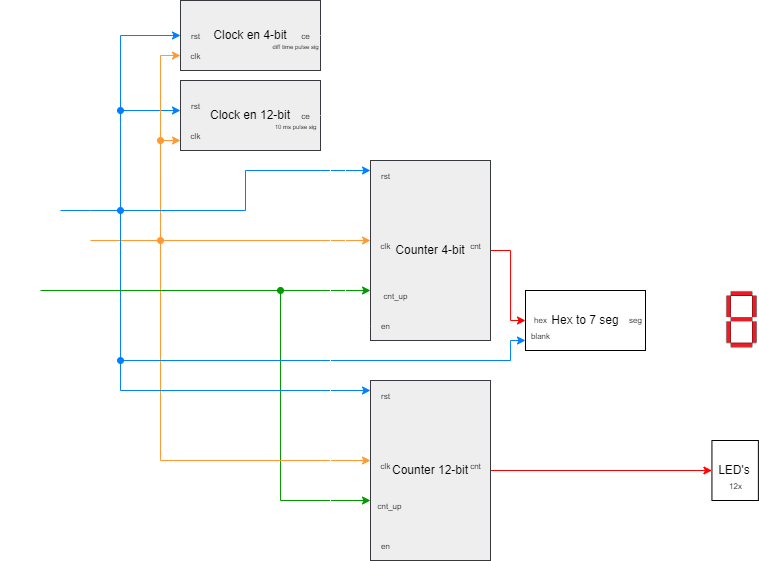

The diagram above was exported from draw.io. Its source (the exported page's mxGraphModel, read from the mxfile embedded in the PNG):
<mxGraphModel dx="1185" dy="1774" grid="1" gridSize="10" guides="1" tooltips="1" connect="1" arrows="1" fold="1" page="1" pageScale="1" pageWidth="827" pageHeight="1169" math="0" shadow="0">
  <root>
    <mxCell id="0" />
    <mxCell id="r9-KGC9mavBDZiTZV1e1-171" value="Vrstva bez názvu" parent="0" />
    <mxCell id="1" parent="0" />
    <mxCell id="r9-KGC9mavBDZiTZV1e1-120" style="edgeStyle=orthogonalEdgeStyle;rounded=0;orthogonalLoop=1;jettySize=auto;html=1;strokeColor=#007FFF;startArrow=classic;startFill=1;endArrow=none;endFill=0;fillColor=#cce5ff;" edge="1" parent="1" source="r9-KGC9mavBDZiTZV1e1-84">
      <mxGeometry relative="1" as="geometry">
        <mxPoint x="120" y="130" as="targetPoint" />
        <Array as="points">
          <mxPoint x="120" y="30" />
        </Array>
      </mxGeometry>
    </mxCell>
    <mxCell id="r9-KGC9mavBDZiTZV1e1-128" style="edgeStyle=orthogonalEdgeStyle;rounded=0;orthogonalLoop=1;jettySize=auto;html=1;endArrow=none;endFill=0;startArrow=classic;startFill=1;strokeColor=#FF9933;" edge="1" parent="1" source="r9-KGC9mavBDZiTZV1e1-84">
      <mxGeometry relative="1" as="geometry">
        <mxPoint x="160" y="160" as="targetPoint" />
        <Array as="points">
          <mxPoint x="160" y="60" />
        </Array>
      </mxGeometry>
    </mxCell>
    <mxCell id="r9-KGC9mavBDZiTZV1e1-84" value="Clock en 12-bit" style="rounded=0;whiteSpace=wrap;html=1;fillColor=#eeeeee;strokeColor=#36393d;" vertex="1" parent="1">
      <mxGeometry x="180" width="140" height="70" as="geometry" />
    </mxCell>
    <mxCell id="r9-KGC9mavBDZiTZV1e1-118" style="edgeStyle=orthogonalEdgeStyle;rounded=0;orthogonalLoop=1;jettySize=auto;html=1;endArrow=oval;endFill=1;fillColor=#cce5ff;strokeColor=#007FFF;" edge="1" parent="1" source="r9-KGC9mavBDZiTZV1e1-85">
      <mxGeometry relative="1" as="geometry">
        <mxPoint x="120" y="130" as="targetPoint" />
        <Array as="points">
          <mxPoint x="90" y="130" />
          <mxPoint x="90" y="130" />
        </Array>
      </mxGeometry>
    </mxCell>
    <mxCell id="r9-KGC9mavBDZiTZV1e1-85" value="BTNC" style="text;html=1;align=center;verticalAlign=middle;resizable=0;points=[];autosize=1;fillColor=none;strokeColor=none;fontColor=#FFFFFF;" vertex="1" parent="1">
      <mxGeometry y="110" width="60" height="30" as="geometry" />
    </mxCell>
    <mxCell id="r9-KGC9mavBDZiTZV1e1-126" style="edgeStyle=orthogonalEdgeStyle;rounded=0;orthogonalLoop=1;jettySize=auto;html=1;endArrow=oval;endFill=1;strokeColor=#FF9933;" edge="1" parent="1" source="r9-KGC9mavBDZiTZV1e1-86">
      <mxGeometry relative="1" as="geometry">
        <mxPoint x="160" y="160" as="targetPoint" />
        <Array as="points">
          <mxPoint x="160" y="160" />
        </Array>
      </mxGeometry>
    </mxCell>
    <mxCell id="r9-KGC9mavBDZiTZV1e1-86" value="CLK100MHZ" style="text;html=1;align=center;verticalAlign=middle;resizable=0;points=[];autosize=1;strokeColor=none;fillColor=none;fontColor=#FFFFFF;" vertex="1" parent="1">
      <mxGeometry y="140" width="90" height="30" as="geometry" />
    </mxCell>
    <mxCell id="r9-KGC9mavBDZiTZV1e1-121" style="edgeStyle=orthogonalEdgeStyle;rounded=0;orthogonalLoop=1;jettySize=auto;html=1;endArrow=none;endFill=0;startArrow=classic;startFill=1;fillColor=#cce5ff;strokeColor=#007FFF;" edge="1" parent="1" source="r9-KGC9mavBDZiTZV1e1-87">
      <mxGeometry relative="1" as="geometry">
        <mxPoint x="120" y="130" as="targetPoint" />
        <Array as="points">
          <mxPoint x="245" y="90" />
          <mxPoint x="245" y="130" />
        </Array>
      </mxGeometry>
    </mxCell>
    <mxCell id="r9-KGC9mavBDZiTZV1e1-125" style="edgeStyle=orthogonalEdgeStyle;rounded=0;orthogonalLoop=1;jettySize=auto;html=1;endArrow=none;endFill=0;startArrow=classic;startFill=1;strokeColor=#FF9933;" edge="1" parent="1" source="r9-KGC9mavBDZiTZV1e1-87">
      <mxGeometry relative="1" as="geometry">
        <mxPoint x="160" y="160" as="targetPoint" />
        <Array as="points">
          <mxPoint x="160" y="160" />
        </Array>
      </mxGeometry>
    </mxCell>
    <mxCell id="r9-KGC9mavBDZiTZV1e1-161" style="edgeStyle=orthogonalEdgeStyle;rounded=0;orthogonalLoop=1;jettySize=auto;html=1;entryX=0;entryY=0.5;entryDx=0;entryDy=0;strokeColor=#FF0000;" edge="1" parent="1" source="r9-KGC9mavBDZiTZV1e1-87" target="r9-KGC9mavBDZiTZV1e1-90">
      <mxGeometry relative="1" as="geometry" />
    </mxCell>
    <mxCell id="r9-KGC9mavBDZiTZV1e1-87" value="Counter 4-bit" style="whiteSpace=wrap;html=1;fillColor=#eeeeee;strokeColor=#36393d;" vertex="1" parent="1">
      <mxGeometry x="370" y="80" width="120" height="180" as="geometry" />
    </mxCell>
    <mxCell id="r9-KGC9mavBDZiTZV1e1-139" style="edgeStyle=orthogonalEdgeStyle;rounded=0;orthogonalLoop=1;jettySize=auto;html=1;endArrow=oval;endFill=1;startArrow=classic;startFill=1;strokeColor=#009900;" edge="1" parent="1" source="r9-KGC9mavBDZiTZV1e1-88">
      <mxGeometry relative="1" as="geometry">
        <mxPoint x="280" y="210" as="targetPoint" />
        <Array as="points">
          <mxPoint x="280" y="420" />
        </Array>
      </mxGeometry>
    </mxCell>
    <mxCell id="r9-KGC9mavBDZiTZV1e1-141" style="edgeStyle=orthogonalEdgeStyle;rounded=0;orthogonalLoop=1;jettySize=auto;html=1;endArrow=none;endFill=0;startArrow=classic;startFill=1;strokeColor=#FF9933;" edge="1" parent="1" source="r9-KGC9mavBDZiTZV1e1-88">
      <mxGeometry relative="1" as="geometry">
        <mxPoint x="160" y="160" as="targetPoint" />
        <Array as="points">
          <mxPoint x="160" y="380" />
        </Array>
      </mxGeometry>
    </mxCell>
    <mxCell id="r9-KGC9mavBDZiTZV1e1-145" style="edgeStyle=orthogonalEdgeStyle;rounded=0;orthogonalLoop=1;jettySize=auto;html=1;endArrow=none;endFill=0;startArrow=classic;startFill=1;fillColor=#cce5ff;strokeColor=#007FFF;" edge="1" parent="1" source="r9-KGC9mavBDZiTZV1e1-88">
      <mxGeometry relative="1" as="geometry">
        <mxPoint x="120" y="130" as="targetPoint" />
        <Array as="points">
          <mxPoint x="120" y="310" />
        </Array>
      </mxGeometry>
    </mxCell>
    <mxCell id="r9-KGC9mavBDZiTZV1e1-160" style="edgeStyle=orthogonalEdgeStyle;rounded=0;orthogonalLoop=1;jettySize=auto;html=1;entryX=0;entryY=0.5;entryDx=0;entryDy=0;strokeColor=#FF0000;" edge="1" parent="1" source="r9-KGC9mavBDZiTZV1e1-88" target="r9-KGC9mavBDZiTZV1e1-154">
      <mxGeometry relative="1" as="geometry" />
    </mxCell>
    <mxCell id="r9-KGC9mavBDZiTZV1e1-88" value="Counter 12-bit" style="whiteSpace=wrap;html=1;fillColor=#eeeeee;strokeColor=#36393d;" vertex="1" parent="1">
      <mxGeometry x="370" y="300" width="120" height="180" as="geometry" />
    </mxCell>
    <mxCell id="r9-KGC9mavBDZiTZV1e1-138" style="edgeStyle=orthogonalEdgeStyle;rounded=0;orthogonalLoop=1;jettySize=auto;html=1;strokeColor=#009900;" edge="1" parent="1" source="r9-KGC9mavBDZiTZV1e1-89">
      <mxGeometry relative="1" as="geometry">
        <mxPoint x="370" y="210" as="targetPoint" />
        <Array as="points">
          <mxPoint x="370" y="210" />
        </Array>
      </mxGeometry>
    </mxCell>
    <mxCell id="r9-KGC9mavBDZiTZV1e1-89" value="SW" style="text;html=1;align=center;verticalAlign=middle;resizable=0;points=[];autosize=1;strokeColor=none;fillColor=none;fontColor=#FFFFFF;" vertex="1" parent="1">
      <mxGeometry y="190" width="40" height="30" as="geometry" />
    </mxCell>
    <mxCell id="r9-KGC9mavBDZiTZV1e1-93" style="edgeStyle=orthogonalEdgeStyle;rounded=0;orthogonalLoop=1;jettySize=auto;html=1;entryX=0;entryY=0.5;entryDx=0;entryDy=0;strokeColor=#FFFFFF;" edge="1" parent="1" source="r9-KGC9mavBDZiTZV1e1-90" target="r9-KGC9mavBDZiTZV1e1-92">
      <mxGeometry relative="1" as="geometry" />
    </mxCell>
    <mxCell id="r9-KGC9mavBDZiTZV1e1-147" style="edgeStyle=orthogonalEdgeStyle;rounded=0;orthogonalLoop=1;jettySize=auto;html=1;strokeColor=#007FFF;startArrow=classic;startFill=1;endArrow=oval;endFill=1;" edge="1" parent="1" source="r9-KGC9mavBDZiTZV1e1-90">
      <mxGeometry relative="1" as="geometry">
        <mxPoint x="120" y="280" as="targetPoint" />
        <Array as="points">
          <mxPoint x="510" y="260" />
          <mxPoint x="510" y="280" />
          <mxPoint x="120" y="280" />
        </Array>
      </mxGeometry>
    </mxCell>
    <mxCell id="r9-KGC9mavBDZiTZV1e1-90" value="Hex to 7 seg" style="whiteSpace=wrap;html=1;" vertex="1" parent="1">
      <mxGeometry x="525" y="210" width="120" height="60" as="geometry" />
    </mxCell>
    <mxCell id="r9-KGC9mavBDZiTZV1e1-152" style="edgeStyle=orthogonalEdgeStyle;rounded=0;orthogonalLoop=1;jettySize=auto;html=1;strokeColor=#FFFFFF;" edge="1" parent="1" source="r9-KGC9mavBDZiTZV1e1-92">
      <mxGeometry relative="1" as="geometry">
        <mxPoint x="741.44" y="309.25" as="targetPoint" />
      </mxGeometry>
    </mxCell>
    <mxCell id="r9-KGC9mavBDZiTZV1e1-92" value="" style="shape=image;verticalLabelPosition=bottom;verticalAlign=top;imageAspect=0;aspect=fixed;image=data:image/png,(base64 omitted: 700 chars)" vertex="1" parent="1">
      <mxGeometry x="725" y="210" width="32.88" height="58.5" as="geometry" />
    </mxCell>
    <mxCell id="r9-KGC9mavBDZiTZV1e1-106" value="&lt;font style=&quot;font-size: 8px;&quot;&gt;hex&lt;/font&gt;" style="text;html=1;align=center;verticalAlign=middle;resizable=0;points=[];autosize=1;strokeColor=none;fillColor=none;" vertex="1" parent="1">
      <mxGeometry x="520" y="224.25" width="40" height="30" as="geometry" />
    </mxCell>
    <mxCell id="r9-KGC9mavBDZiTZV1e1-107" value="&lt;font style=&quot;font-size: 8px;&quot;&gt;blank&lt;/font&gt;" style="text;html=1;align=center;verticalAlign=middle;resizable=0;points=[];autosize=1;strokeColor=none;fillColor=none;" vertex="1" parent="1">
      <mxGeometry x="520" y="240" width="40" height="30" as="geometry" />
    </mxCell>
    <mxCell id="r9-KGC9mavBDZiTZV1e1-108" value="&lt;font style=&quot;font-size: 8px;&quot;&gt;seg&lt;/font&gt;" style="text;html=1;align=center;verticalAlign=middle;resizable=0;points=[];autosize=1;strokeColor=none;fillColor=none;" vertex="1" parent="1">
      <mxGeometry x="615" y="224.25" width="40" height="30" as="geometry" />
    </mxCell>
    <mxCell id="r9-KGC9mavBDZiTZV1e1-122" value="&lt;font style=&quot;font-size: 8px;&quot;&gt;rst&lt;/font&gt;" style="text;html=1;align=center;verticalAlign=middle;resizable=0;points=[];autosize=1;strokeColor=none;fillColor=none;" vertex="1" parent="1">
      <mxGeometry x="180" y="10" width="30" height="30" as="geometry" />
    </mxCell>
    <mxCell id="r9-KGC9mavBDZiTZV1e1-129" value="&lt;font style=&quot;font-size: 8px;&quot;&gt;clk&lt;/font&gt;" style="text;html=1;align=center;verticalAlign=middle;resizable=0;points=[];autosize=1;strokeColor=none;fillColor=none;" vertex="1" parent="1">
      <mxGeometry x="180" y="40" width="30" height="30" as="geometry" />
    </mxCell>
    <mxCell id="r9-KGC9mavBDZiTZV1e1-168" style="edgeStyle=orthogonalEdgeStyle;rounded=0;orthogonalLoop=1;jettySize=auto;html=1;entryX=-0.001;entryY=0.919;entryDx=0;entryDy=0;entryPerimeter=0;strokeColor=#FFFFFF;fontColor=#FFFFFF;" edge="1" parent="1" source="r9-KGC9mavBDZiTZV1e1-133" target="r9-KGC9mavBDZiTZV1e1-88">
      <mxGeometry relative="1" as="geometry">
        <Array as="points">
          <mxPoint x="330" y="35" />
          <mxPoint x="330" y="465" />
        </Array>
      </mxGeometry>
    </mxCell>
    <mxCell id="r9-KGC9mavBDZiTZV1e1-133" value="&lt;font style=&quot;font-size: 8px;&quot;&gt;ce&lt;/font&gt;" style="text;html=1;align=center;verticalAlign=middle;resizable=0;points=[];autosize=1;strokeColor=none;fillColor=none;" vertex="1" parent="1">
      <mxGeometry x="290" y="20" width="30" height="30" as="geometry" />
    </mxCell>
    <mxCell id="r9-KGC9mavBDZiTZV1e1-134" value="&lt;font style=&quot;font-size: 8px;&quot;&gt;clk&lt;/font&gt;" style="text;html=1;align=center;verticalAlign=middle;resizable=0;points=[];autosize=1;strokeColor=none;fillColor=none;" vertex="1" parent="1">
      <mxGeometry x="370" y="150" width="30" height="30" as="geometry" />
    </mxCell>
    <mxCell id="r9-KGC9mavBDZiTZV1e1-135" value="&lt;font style=&quot;font-size: 8px;&quot;&gt;rst&lt;/font&gt;" style="text;html=1;align=center;verticalAlign=middle;resizable=0;points=[];autosize=1;strokeColor=none;fillColor=none;" vertex="1" parent="1">
      <mxGeometry x="370" y="80" width="30" height="30" as="geometry" />
    </mxCell>
    <mxCell id="r9-KGC9mavBDZiTZV1e1-136" value="&lt;font style=&quot;font-size: 8px;&quot;&gt;en&lt;/font&gt;" style="text;html=1;align=center;verticalAlign=middle;resizable=0;points=[];autosize=1;strokeColor=none;fillColor=none;" vertex="1" parent="1">
      <mxGeometry x="370" y="230" width="30" height="30" as="geometry" />
    </mxCell>
    <mxCell id="r9-KGC9mavBDZiTZV1e1-137" value="&lt;font style=&quot;font-size: 8px;&quot;&gt;cnt_up&lt;/font&gt;" style="text;html=1;align=center;verticalAlign=middle;resizable=0;points=[];autosize=1;strokeColor=none;fillColor=none;imageAlign=left;imageAspect=1;direction=east;" vertex="1" parent="1">
      <mxGeometry x="370" y="200" width="50" height="30" as="geometry" />
    </mxCell>
    <mxCell id="r9-KGC9mavBDZiTZV1e1-140" value="&lt;font style=&quot;font-size: 8px;&quot;&gt;cnt_up&lt;/font&gt;" style="text;html=1;align=center;verticalAlign=middle;resizable=0;points=[];autosize=1;strokeColor=none;fillColor=none;imageAlign=left;imageAspect=1;direction=east;" vertex="1" parent="1">
      <mxGeometry x="364" y="410" width="50" height="30" as="geometry" />
    </mxCell>
    <mxCell id="r9-KGC9mavBDZiTZV1e1-142" value="&lt;font style=&quot;font-size: 8px;&quot;&gt;clk&lt;/font&gt;" style="text;html=1;align=center;verticalAlign=middle;resizable=0;points=[];autosize=1;strokeColor=none;fillColor=none;" vertex="1" parent="1">
      <mxGeometry x="370" y="370" width="30" height="30" as="geometry" />
    </mxCell>
    <mxCell id="r9-KGC9mavBDZiTZV1e1-143" value="&lt;font style=&quot;font-size: 8px;&quot;&gt;rst&lt;/font&gt;" style="text;html=1;align=center;verticalAlign=middle;resizable=0;points=[];autosize=1;strokeColor=none;fillColor=none;" vertex="1" parent="1">
      <mxGeometry x="370" y="300" width="30" height="30" as="geometry" />
    </mxCell>
    <mxCell id="r9-KGC9mavBDZiTZV1e1-148" value="&lt;font style=&quot;font-size: 8px;&quot;&gt;en&lt;/font&gt;" style="text;html=1;align=center;verticalAlign=middle;resizable=0;points=[];autosize=1;strokeColor=none;fillColor=none;" vertex="1" parent="1">
      <mxGeometry x="370" y="450" width="30" height="30" as="geometry" />
    </mxCell>
    <mxCell id="r9-KGC9mavBDZiTZV1e1-149" value="&lt;font style=&quot;font-size: 8px;&quot;&gt;cnt&lt;/font&gt;" style="text;html=1;align=center;verticalAlign=middle;resizable=0;points=[];autosize=1;strokeColor=none;fillColor=none;" vertex="1" parent="1">
      <mxGeometry x="460" y="370" width="30" height="30" as="geometry" />
    </mxCell>
    <mxCell id="r9-KGC9mavBDZiTZV1e1-150" value="&lt;font style=&quot;font-size: 8px;&quot;&gt;cnt&lt;/font&gt;" style="text;html=1;align=center;verticalAlign=middle;resizable=0;points=[];autosize=1;strokeColor=none;fillColor=none;" vertex="1" parent="1">
      <mxGeometry x="460" y="150" width="30" height="30" as="geometry" />
    </mxCell>
    <mxCell id="r9-KGC9mavBDZiTZV1e1-151" value="C&amp;nbsp;&lt;font style=&quot;font-size: 8px;&quot;&gt;A-G&lt;/font&gt;" style="text;html=1;align=center;verticalAlign=middle;resizable=0;points=[];autosize=1;strokeColor=none;fillColor=none;fontColor=#FFFFFF;" vertex="1" parent="1">
      <mxGeometry x="655" y="219.25" width="50" height="30" as="geometry" />
    </mxCell>
    <mxCell id="r9-KGC9mavBDZiTZV1e1-153" value="AN&lt;br&gt;&lt;font style=&quot;font-size: 8px;&quot;&gt;3,3 V&lt;/font&gt;" style="text;html=1;align=center;verticalAlign=middle;resizable=0;points=[];autosize=1;strokeColor=none;fillColor=none;fontColor=#FFFFFF;" vertex="1" parent="1">
      <mxGeometry x="705" y="263.5" width="40" height="40" as="geometry" />
    </mxCell>
    <mxCell id="r9-KGC9mavBDZiTZV1e1-154" value="LED's" style="whiteSpace=wrap;html=1;" vertex="1" parent="1">
      <mxGeometry x="711.44" y="360" width="46.44" height="60" as="geometry" />
    </mxCell>
    <mxCell id="r9-KGC9mavBDZiTZV1e1-158" value="&lt;font style=&quot;font-size: 8px;&quot;&gt;12x&lt;/font&gt;" style="text;html=1;align=center;verticalAlign=middle;resizable=0;points=[];autosize=1;strokeColor=none;fillColor=none;" vertex="1" parent="1">
      <mxGeometry x="714.6600000000001" y="390" width="40" height="30" as="geometry" />
    </mxCell>
    <mxCell id="r9-KGC9mavBDZiTZV1e1-163" style="edgeStyle=orthogonalEdgeStyle;rounded=0;orthogonalLoop=1;jettySize=auto;html=1;exitX=0;exitY=0.5;exitDx=0;exitDy=0;endArrow=oval;endFill=1;startArrow=classic;startFill=1;strokeColor=#007FFF;" edge="1" parent="1" source="r9-KGC9mavBDZiTZV1e1-162">
      <mxGeometry relative="1" as="geometry">
        <mxPoint x="120" y="30" as="targetPoint" />
        <Array as="points">
          <mxPoint x="120" y="-45" />
        </Array>
      </mxGeometry>
    </mxCell>
    <mxCell id="r9-KGC9mavBDZiTZV1e1-162" value="Clock en 4-bit" style="rounded=0;whiteSpace=wrap;html=1;fillColor=#eeeeee;strokeColor=#36393d;" vertex="1" parent="1">
      <mxGeometry x="180" y="-80" width="140" height="70" as="geometry" />
    </mxCell>
    <mxCell id="r9-KGC9mavBDZiTZV1e1-164" value="&lt;font style=&quot;font-size: 8px;&quot;&gt;rst&lt;/font&gt;" style="text;html=1;align=center;verticalAlign=middle;resizable=0;points=[];autosize=1;strokeColor=none;fillColor=none;" vertex="1" parent="1">
      <mxGeometry x="180" y="-60" width="30" height="30" as="geometry" />
    </mxCell>
    <mxCell id="r9-KGC9mavBDZiTZV1e1-167" style="edgeStyle=orthogonalEdgeStyle;rounded=0;orthogonalLoop=1;jettySize=auto;html=1;endArrow=oval;endFill=1;startArrow=classic;startFill=1;strokeColor=#FF9933;" edge="1" parent="1" source="r9-KGC9mavBDZiTZV1e1-165">
      <mxGeometry relative="1" as="geometry">
        <mxPoint x="160" y="60" as="targetPoint" />
      </mxGeometry>
    </mxCell>
    <mxCell id="r9-KGC9mavBDZiTZV1e1-165" value="&lt;font style=&quot;font-size: 8px;&quot;&gt;clk&lt;/font&gt;" style="text;html=1;align=center;verticalAlign=middle;resizable=0;points=[];autosize=1;strokeColor=none;fillColor=none;" vertex="1" parent="1">
      <mxGeometry x="180" y="-40" width="30" height="30" as="geometry" />
    </mxCell>
    <mxCell id="r9-KGC9mavBDZiTZV1e1-169" style="edgeStyle=orthogonalEdgeStyle;rounded=0;orthogonalLoop=1;jettySize=auto;html=1;entryX=0.014;entryY=0.514;entryDx=0;entryDy=0;entryPerimeter=0;strokeColor=#FFFFFF;fontColor=#FFFFFF;" edge="1" parent="1" source="r9-KGC9mavBDZiTZV1e1-166" target="r9-KGC9mavBDZiTZV1e1-136">
      <mxGeometry relative="1" as="geometry" />
    </mxCell>
    <mxCell id="r9-KGC9mavBDZiTZV1e1-166" value="&lt;font style=&quot;font-size: 8px;&quot;&gt;ce&lt;/font&gt;" style="text;html=1;align=center;verticalAlign=middle;resizable=0;points=[];autosize=1;strokeColor=none;fillColor=none;" vertex="1" parent="1">
      <mxGeometry x="290" y="-60" width="30" height="30" as="geometry" />
    </mxCell>
    <mxCell id="r9-KGC9mavBDZiTZV1e1-170" value="&lt;font color=&quot;#000000&quot; style=&quot;font-size: 6px;&quot;&gt;10 ms pulse sig&lt;/font&gt;" style="text;html=1;align=center;verticalAlign=middle;resizable=0;points=[];autosize=1;strokeColor=none;fillColor=none;fontColor=#FFFFFF;" vertex="1" parent="1">
      <mxGeometry x="260" y="30" width="70" height="30" as="geometry" />
    </mxCell>
    <mxCell id="r9-KGC9mavBDZiTZV1e1-177" value="&lt;font color=&quot;#000000&quot; style=&quot;font-size: 6px;&quot;&gt;diff time pulse sig&lt;/font&gt;" style="text;html=1;align=center;verticalAlign=middle;resizable=0;points=[];autosize=1;strokeColor=none;fillColor=none;fontColor=#FFFFFF;" vertex="1" parent="1">
      <mxGeometry x="260" y="-50" width="70" height="30" as="geometry" />
    </mxCell>
  </root>
</mxGraphModel>